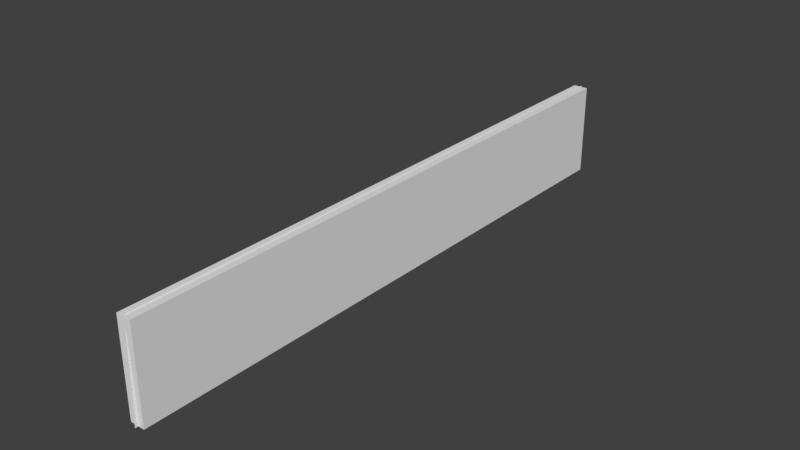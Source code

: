 # Source: woodplank.blend  (saved by Blender 2.78.0; exported with 4.5.12 LTS)
import bpy
from mathutils import Matrix  # noqa: F401  (used for matrix-valued properties, if any)

bpy.ops.wm.read_factory_settings(use_empty=True)
scene = bpy.context.scene
scene.name = 'Scene'

# ---- collections
col_collection_1 = bpy.data.collections.new('Collection 1'); scene.collection.children.link(col_collection_1)

# ---- materials (node trees are filled in below, after node groups)
mat_material = bpy.data.materials.new('Material')
mat_material.alpha_threshold = 0.0
mat_material.use_transparent_shadow = False
mat_material.roughness = 0.5
mat_material.line_color = (0.0, 0.0, 0.0, 1.0)

# ---- material node trees

# ---- world
world_world = bpy.data.worlds.new('World'); scene.world = world_world
world_world.color = (0.05088, 0.05088, 0.05088)
world_world.use_sun_shadow = False
world_world.sun_shadow_jitter_overblur = 0.0
world_world.cycles.sampling_method = 'MANUAL'

# ---- meshes
me_cube = bpy.data.meshes.new('Cube')
me_cube.from_pydata([(1.0, 1.0, -1.0), (1.0, -1.0, -1.0), (-1.0, -1.0, -1.0), (-1.0, 1.0, -1.0), (1.0, 1.0, 1.0), (1.0, -1.0, 1.0), (-1.0, -1.0, 1.0), (-1.0, 1.0, 1.0), (0.1202, 0.9896, -1.014), (0.119, -1.01, -1.003), (-0.1222, -1.0, -0.9864), (-0.121, 0.9995, -0.9973), (0.1222, 1.0, 0.9864), (0.121, -0.9995, 0.9973), (-0.1202, -0.9896, 1.014), (-0.119, 1.01, 1.003)], [], [(0, 3, 2, 1), (4, 5, 6, 7), (0, 1, 5, 4), (1, 2, 6, 5), (2, 3, 7, 6), (4, 7, 3, 0), (8, 9, 10, 11), (12, 15, 14, 13), (8, 12, 13, 9), (9, 13, 14, 10), (10, 14, 15, 11), (12, 8, 11, 15)])
me_cube.materials.append(mat_material)
me_cube.use_remesh_preserve_volume = False
me_cube.use_remesh_preserve_attributes = False
me_cube.use_mirror_vertex_groups = False
me_cube.update()

# ---- objects
ob_cube = bpy.data.objects.new('Cube', me_cube)

# ---- transforms, parenting, visibility, modifiers, constraints
ob_cube.location = (0.0, 0.0, 0.2395)
ob_cube.scale = (0.0249, 1.0, 0.1567)
ob_cube.lock_rotations_4d = False
ob_cube.empty_display_type = 'ARROWS'
ob_cube.lineart.crease_threshold = 0.0

# ---- collection membership
col_collection_1.objects.link(ob_cube)

# ---- scene / render settings (as saved in the file)
scene.frame_start = 1; scene.frame_end = 250; scene.frame_set(1)
scene.render.engine = 'BLENDER_EEVEE_NEXT'
scene.render.resolution_percentage = 50
scene.render.dither_intensity = 0.0
scene.cycles.use_denoising = False
scene.cycles.samples = 128
scene.cycles.sampling_pattern = 'TABULATED_SOBOL'
scene.cycles.light_sampling_threshold = 0.0
scene.cycles.use_adaptive_sampling = False
scene.cycles.use_light_tree = False
scene.cycles.blur_glossy = 0.0
scene.cycles.sample_clamp_indirect = 0.0
scene.view_settings.view_transform = 'Standard'
bpy.context.view_layer.update()

# ---- added for rendering (the .blend has no active camera and no usable light): camera, sun
cam_auto = bpy.data.cameras.new('AutoCamera')
cam_auto.lens = 50.0
cam_auto.sensor_width = 36.0
cam_auto.clip_end = 1000.0
ob_auto_camera = bpy.data.objects.new('AutoCamera', cam_auto)
scene.collection.objects.link(ob_auto_camera)
ob_auto_camera.location = (1.89318, -2.27182, 1.75401)
ob_auto_camera.rotation_euler = (1.09748, -7.21219e-08, 0.694738)
scene.camera = ob_auto_camera
light_auto_sun = bpy.data.lights.new('AutoSun', 'SUN')
light_auto_sun.energy = 3.0
light_auto_sun.angle = 0.0523599
ob_auto_sun = bpy.data.objects.new('AutoSun', light_auto_sun)
scene.collection.objects.link(ob_auto_sun)
ob_auto_sun.rotation_euler = (0.872665, 0.174533, 0.523599)
bpy.context.view_layer.update()

